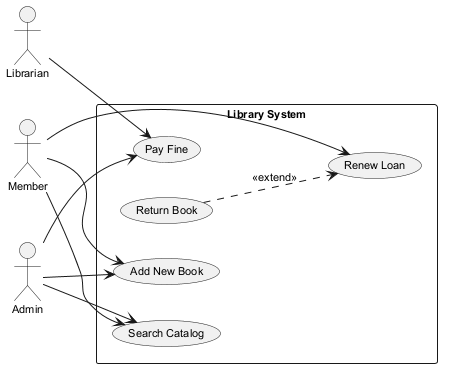

The diagram above was rendered by PlantUML. Its source (embedded in the PNG):
@startuml
skinparam backgroundColor #FFFFFF
skinparam classBackgroundColor #E8F4FA
skinparam classBorderColor #2C7DA0
skinparam defaultFontSize 11
left to right direction
actor "Librarian" as Librarian
actor "Member" as Member
actor "Admin" as Admin
rectangle "Library System" {
  usecase "Search Catalog" as UC_SearchCatalog
  usecase "Return Book" as UC_ReturnBook
  usecase "Renew Loan" as UC_RenewLoan
  usecase "Add New Book" as UC_AddNewBook
  usecase "Pay Fine" as UC_PayFine
}
Librarian --> UC_PayFine
Member --> UC_RenewLoan
Member --> UC_AddNewBook
Member --> UC_SearchCatalog
Admin --> UC_SearchCatalog
Admin --> UC_PayFine
Admin --> UC_AddNewBook
UC_ReturnBook ..> UC_RenewLoan : <<extend>>
@enduml